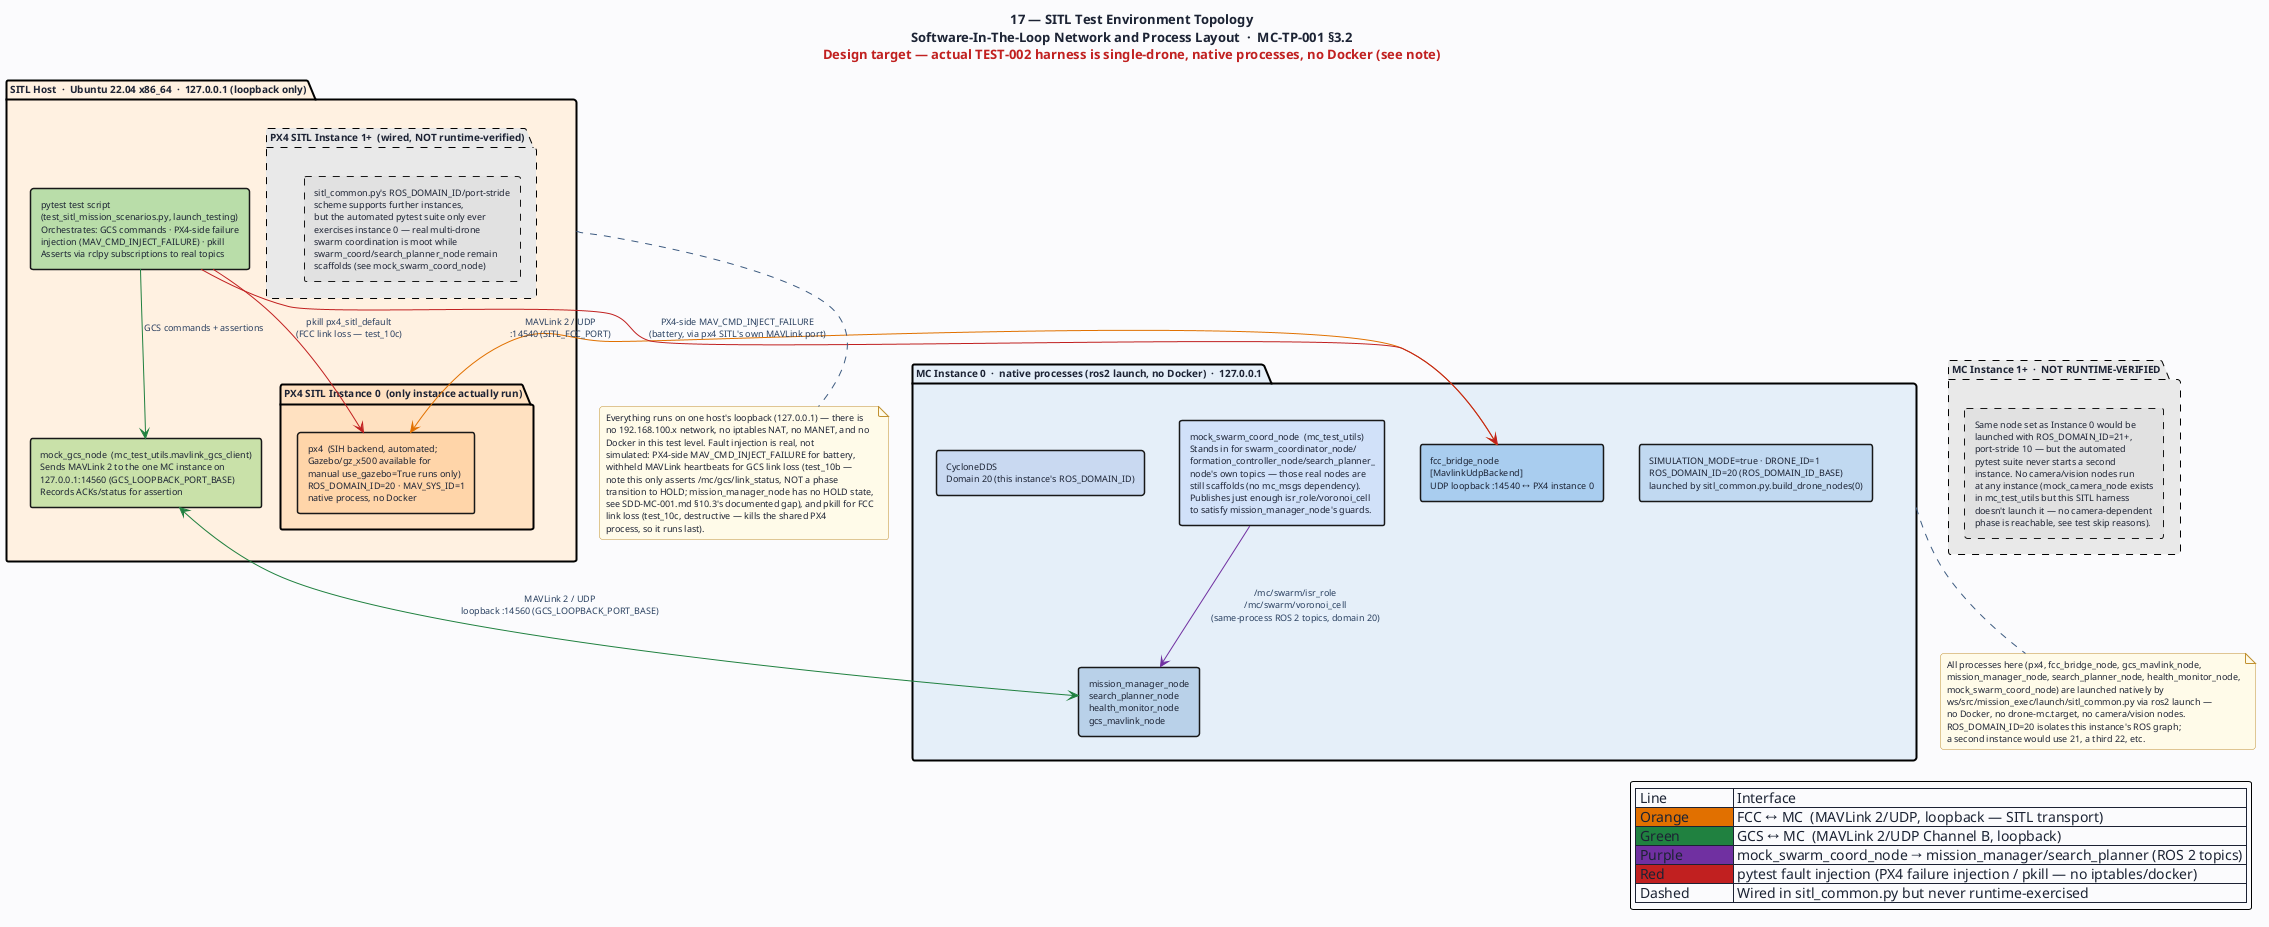

The diagram above was rendered by PlantUML. Its source (embedded in the PNG):
@startuml 17-tp-sitl-environment
' ─────────────────────────────────────────────────────────────
' Diagram 17: SITL Test Environment Topology
' MC-TP-001 §3.2
' ─────────────────────────────────────────────────────────────

title "17 — SITL Test Environment Topology\nSoftware-In-The-Loop Network and Process Layout  ·  MC-TP-001 §3.2\n<color:#C02020>Design target — actual TEST-002 harness is single-drone, native processes, no Docker (see note)</color>"

skinparam BackgroundColor #FAFBFC
skinparam DefaultFontColor #1C2334
skinparam DefaultFontSize 10
skinparam TitleFontSize 13
skinparam TitleFontStyle bold
skinparam shadowing false
skinparam RoundCorner 5

skinparam package {
  BorderThickness 2
  FontSize 10
  FontStyle bold
}

skinparam rectangle {
  BorderThickness 1.5
  FontSize 9
}

skinparam note {
  BackgroundColor #FFFAE8
  BorderColor #C09030
  FontSize 9
}

skinparam arrow {
  Color #3D5A80
  FontColor #2A4060
  FontSize 9
}

' ═══════════════════════════════════════════════════
' SITL HOST  (x86_64 Ubuntu 22.04 Desktop)
' ═══════════════════════════════════════════════════
package "SITL Host  ·  Ubuntu 22.04 x86_64  ·  127.0.0.1 (loopback only)" as SITL_HOST #FFF0E0 {

  package "PX4 SITL Instance 0  (only instance actually run)" as PX4_1 #FFE0C0 {
    rectangle "px4  (SIH backend, automated;\nGazebo/gz_x500 available for\nmanual use_gazebo=True runs only)\nROS_DOMAIN_ID=20 · MAV_SYS_ID=1\nnative process, no Docker" as PX4_1A #FFD4A8
  }

  package "PX4 SITL Instance 1+  (wired, NOT runtime-verified)" as PX4_2 #E8E8E8;line.dashed {
    rectangle "sitl_common.py's ROS_DOMAIN_ID/port-stride\nscheme supports further instances,\nbut the automated pytest suite only ever\nexercises instance 0 — real multi-drone\nswarm coordination is moot while\nswarm_coord/search_planner_node remain\nscaffolds (see mock_swarm_coord_node)" as PX4_2A #E0E0E0;line.dashed
  }

  rectangle "mock_gcs_node  (mc_test_utils.mavlink_gcs_client)\nSends MAVLink 2 to the one MC instance on\n127.0.0.1:14560 (GCS_LOOPBACK_PORT_BASE)\nRecords ACKs/status for assertion" as MOCKGCS #C8E0A8

  rectangle "pytest test script\n(test_sitl_mission_scenarios.py, launch_testing)\nOrchestrates: GCS commands · PX4-side failure\ninjection (MAV_CMD_INJECT_FAILURE) · pkill\nAsserts via rclpy subscriptions to real topics" as PYTEST #B8DCA8
}

' ═══════════════════════════════════════════════════
' MC INSTANCE 1  (Docker stack — Drone 1)
' ═══════════════════════════════════════════════════
package "MC Instance 0  ·  native processes (ros2 launch, no Docker)  ·  127.0.0.1" as MC1 #E4EEF8 {
  rectangle "SIMULATION_MODE=true · DRONE_ID=1\nROS_DOMAIN_ID=20 (ROS_DOMAIN_ID_BASE)\nlaunched by sitl_common.py.build_drone_nodes(0)" as MC1_ENV #C0D8F0

  rectangle "fcc_bridge_node\n[MavlinkUdpBackend]\nUDP loopback :14540 ↔ PX4 instance 0" as MC1_FCC #A8CCEE

  rectangle "mission_manager_node\nsearch_planner_node\nhealth_monitor_node\ngcs_mavlink_node" as MC1_NODES #B8D0E8

  rectangle "mock_swarm_coord_node  (mc_test_utils)\nStands in for swarm_coordinator_node/\nformation_controller_node/search_planner_\nnode's own topics — those real nodes are\nstill scaffolds (no mc_msgs dependency).\nPublishes just enough isr_role/voronoi_cell\nto satisfy mission_manager_node's guards." as MC1_MOCKSWARM #D0E0F8

  rectangle "CycloneDDS\nDomain 20 (this instance's ROS_DOMAIN_ID)" as MC1_DDS #C8D8F0
}

' ═══════════════════════════════════════════════════
' MC INSTANCE 1+  (wired, not exercised)
' ═══════════════════════════════════════════════════
package "MC Instance 1+  ·  NOT RUNTIME-VERIFIED" as MC2 #E8E8E8;line.dashed {
  rectangle "Same node set as Instance 0 would be\nlaunched with ROS_DOMAIN_ID=21+,\nport-stride 10 — but the automated\npytest suite never starts a second\ninstance. No camera/vision nodes run\nat any instance (mock_camera_node exists\nin mc_test_utils but this SITL harness\ndoesn't launch it — no camera-dependent\nphase is reachable, see test skip reasons)." as MC2_NODES #E0E0E0;line.dashed
}

' ═══════════════════════════════════════════════════
' CONNECTIONS
' ═══════════════════════════════════════════════════

' FCC SITL ↔ MC  (MAVLink UDP — FccBackend)
MC1_FCC <-[#E07000]-> PX4_1A : MAVLink 2 / UDP\n:14540 (SITL_FCC_PORT)
PX4_2A -[hidden]-> MC2_NODES

' GCS ↔ MC  (MAVLink 2/UDP — Channel B)
MOCKGCS <-[#208040]-> MC1_NODES : MAVLink 2 / UDP\nloopback :14560 (GCS_LOOPBACK_PORT_BASE)

' mock_swarm_coord_node feeds mission_manager_node/search_planner_node's guards
MC1_MOCKSWARM -[#7030A0]-> MC1_NODES : /mc/swarm/isr_role\n/mc/swarm/voronoi_cell\n(same-process ROS 2 topics, domain 20)

' Pytest control
PYTEST -[#208040]-> MOCKGCS : GCS commands + assertions
PYTEST -[#C02020]-> MC1_FCC : PX4-side MAV_CMD_INJECT_FAILURE\n(battery, via px4 SITL's own MAVLink port)
PYTEST -[#C02020]-> PX4_1A : pkill px4_sitl_default\n(FCC link loss — test_10c)

' ═══════════════════════════════════════════════════
' NOTES
' ═══════════════════════════════════════════════════

note bottom of MC1
  All processes here (px4, fcc_bridge_node, gcs_mavlink_node,
  mission_manager_node, search_planner_node, health_monitor_node,
  mock_swarm_coord_node) are launched natively by
  ws/src/mission_exec/launch/sitl_common.py via ros2 launch —
  no Docker, no drone-mc.target, no camera/vision nodes.
  ROS_DOMAIN_ID=20 isolates this instance's ROS graph;
  a second instance would use 21, a third 22, etc.
end note

note bottom of SITL_HOST
  Everything runs on one host's loopback (127.0.0.1) — there is
  no 192.168.100.x network, no iptables NAT, no MANET, and no
  Docker in this test level. Fault injection is real, not
  simulated: PX4-side MAV_CMD_INJECT_FAILURE for battery,
  withheld MAVLink heartbeats for GCS link loss (test_10b —
  note this only asserts /mc/gcs/link_status, NOT a phase
  transition to HOLD; mission_manager_node has no HOLD state,
  see SDD-MC-001.md §10.3's documented gap), and pkill for FCC
  link loss (test_10c, destructive — kills the shared PX4
  process, so it runs last).
end note

legend right
  | Line | Interface |
  | <#E07000> Orange  | FCC ↔ MC  (MAVLink 2/UDP, loopback — SITL transport) |
  | <#208040> Green   | GCS ↔ MC  (MAVLink 2/UDP Channel B, loopback) |
  | <#7030A0> Purple  | mock_swarm_coord_node → mission_manager/search_planner (ROS 2 topics) |
  | <#C02020> Red     | pytest fault injection (PX4 failure injection / pkill — no iptables/docker) |
  | Dashed            | Wired in sitl_common.py but never runtime-exercised |
endlegend

@enduml